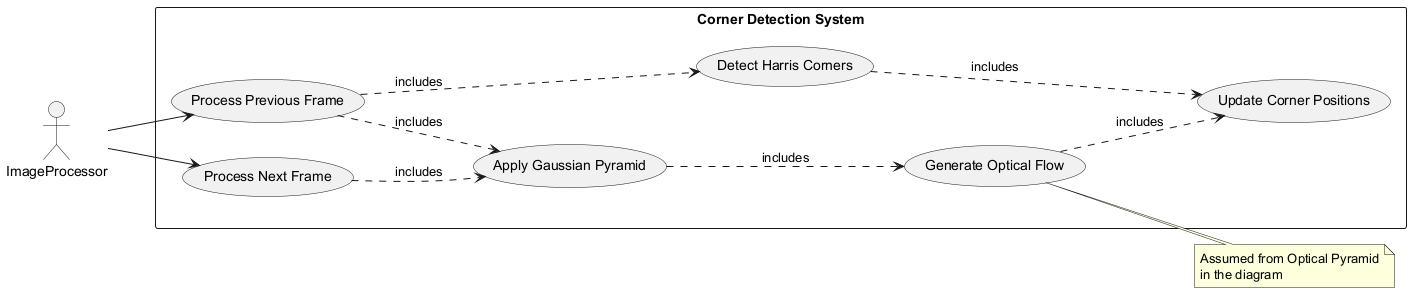

The diagram above was rendered by PlantUML. Its source (embedded in the PNG):
@startuml
left to right direction
actor "ImageProcessor" as IP

rectangle "Corner Detection System" {
  usecase "Process Previous Frame" as UC1
  usecase "Process Next Frame" as UC2
  usecase "Apply Gaussian Pyramid" as UC3
  usecase "Detect Harris Corners" as UC4
  usecase "Generate Optical Flow" as UC5
  usecase "Update Corner Positions" as UC6
}

IP --> UC1
IP --> UC2
UC1 ..> UC3 : includes
UC2 ..> UC3 : includes
UC1 ..> UC4 : includes
UC3 ..> UC5 : includes
UC4 ..> UC6 : includes
UC5 ..> UC6 : includes

note right of UC5
  Assumed from Optical Pyramid
  in the diagram
end note
@enduml